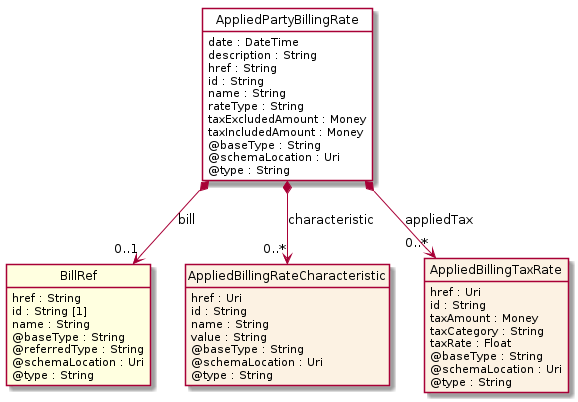

The diagram above was rendered by PlantUML. Its source (embedded in the PNG):
@startuml
hide circle
hide methods
hide stereotype
show <<Enumeration>> stereotype
skinparam class {
   BackgroundColor<<Enumeration>> #E6F5F7
   BackgroundColor<<Ref>> #FFFFE0
   BackgroundColor<<Pivot>> #FFFFFFF
   BackgroundColor<<SimpleType>> #E2F0DA
   BackgroundColor #FCF2E3
}

class AppliedPartyBillingRate <<Pivot>> {
    date : DateTime
    description : String
    href : String
    id : String
    name : String
    rateType : String
    taxExcludedAmount : Money
    taxIncludedAmount : Money
    @baseType : String
    @schemaLocation : Uri
    @type : String
}

class BillRef  <<Ref>> {
    href : String
    id : String [1]
    name : String
    @baseType : String
    @referredType : String
    @schemaLocation : Uri
    @type : String
}

class AppliedBillingRateCharacteristic  {
    href : Uri
    id : String
    name : String
    value : String
    @baseType : String
    @schemaLocation : Uri
    @type : String
}

class AppliedBillingTaxRate  {
    href : Uri
    id : String
    taxAmount : Money
    taxCategory : String
    taxRate : Float
    @baseType : String
    @schemaLocation : Uri
    @type : String
}

AppliedPartyBillingRate *-->  "0..1" BillRef : bill

AppliedPartyBillingRate *-->  "0..*" AppliedBillingTaxRate : appliedTax

AppliedPartyBillingRate *-->  "0..*" AppliedBillingRateCharacteristic : characteristic

@enduml